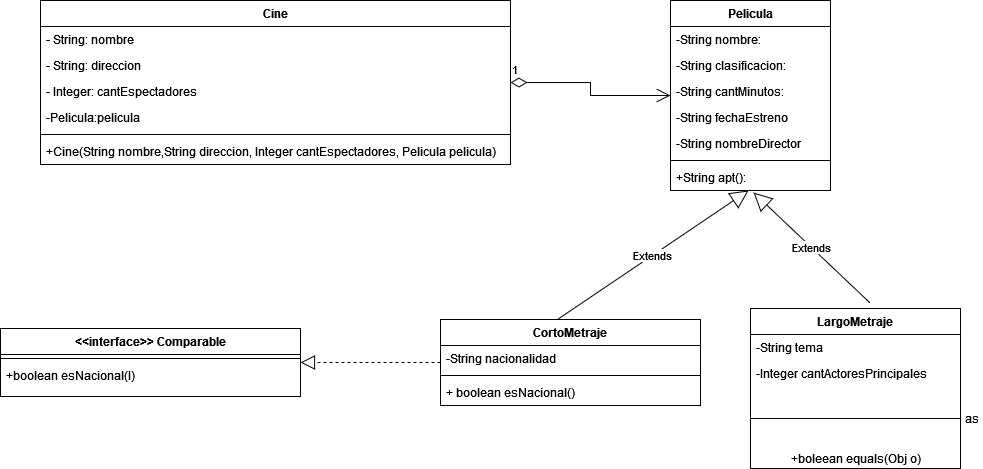

The diagram above was exported from draw.io. Its source (the exported page's mxGraphModel, read from the mxfile embedded in the PNG):
<mxGraphModel dx="2806" dy="725" grid="1" gridSize="10" guides="1" tooltips="1" connect="1" arrows="1" fold="1" page="1" pageScale="1" pageWidth="827" pageHeight="1169" math="0" shadow="0">
  <root>
    <mxCell id="0" />
    <mxCell id="1" parent="0" />
    <mxCell id="Tt0tH1sve2qLoLelIp4d-1" value="Cine" style="swimlane;fontStyle=1;align=center;verticalAlign=top;childLayout=stackLayout;horizontal=1;startSize=26;horizontalStack=0;resizeParent=1;resizeParentMax=0;resizeLast=0;collapsible=1;marginBottom=0;" vertex="1" parent="1">
      <mxGeometry x="-120" y="192" width="470" height="164" as="geometry" />
    </mxCell>
    <mxCell id="Tt0tH1sve2qLoLelIp4d-2" value="- String: nombre&#10;&#10;" style="text;strokeColor=none;fillColor=none;align=left;verticalAlign=top;spacingLeft=4;spacingRight=4;overflow=hidden;rotatable=0;points=[[0,0.5],[1,0.5]];portConstraint=eastwest;" vertex="1" parent="Tt0tH1sve2qLoLelIp4d-1">
      <mxGeometry y="26" width="470" height="26" as="geometry" />
    </mxCell>
    <mxCell id="Tt0tH1sve2qLoLelIp4d-5" value="- String: direccion" style="text;strokeColor=none;fillColor=none;align=left;verticalAlign=top;spacingLeft=4;spacingRight=4;overflow=hidden;rotatable=0;points=[[0,0.5],[1,0.5]];portConstraint=eastwest;" vertex="1" parent="Tt0tH1sve2qLoLelIp4d-1">
      <mxGeometry y="52" width="470" height="26" as="geometry" />
    </mxCell>
    <mxCell id="Tt0tH1sve2qLoLelIp4d-6" value="- Integer: cantEspectadores" style="text;strokeColor=none;fillColor=none;align=left;verticalAlign=top;spacingLeft=4;spacingRight=4;overflow=hidden;rotatable=0;points=[[0,0.5],[1,0.5]];portConstraint=eastwest;" vertex="1" parent="Tt0tH1sve2qLoLelIp4d-1">
      <mxGeometry y="78" width="470" height="26" as="geometry" />
    </mxCell>
    <mxCell id="Tt0tH1sve2qLoLelIp4d-14" value="-Pelicula:pelicula" style="text;strokeColor=none;fillColor=none;align=left;verticalAlign=top;spacingLeft=4;spacingRight=4;overflow=hidden;rotatable=0;points=[[0,0.5],[1,0.5]];portConstraint=eastwest;" vertex="1" parent="Tt0tH1sve2qLoLelIp4d-1">
      <mxGeometry y="104" width="470" height="26" as="geometry" />
    </mxCell>
    <mxCell id="Tt0tH1sve2qLoLelIp4d-3" value="" style="line;strokeWidth=1;fillColor=none;align=left;verticalAlign=middle;spacingTop=-1;spacingLeft=3;spacingRight=3;rotatable=0;labelPosition=right;points=[];portConstraint=eastwest;" vertex="1" parent="Tt0tH1sve2qLoLelIp4d-1">
      <mxGeometry y="130" width="470" height="8" as="geometry" />
    </mxCell>
    <mxCell id="Tt0tH1sve2qLoLelIp4d-4" value="+Cine(String nombre,String direccion, Integer cantEspectadores, Pelicula pelicula)" style="text;strokeColor=none;fillColor=none;align=left;verticalAlign=top;spacingLeft=4;spacingRight=4;overflow=hidden;rotatable=0;points=[[0,0.5],[1,0.5]];portConstraint=eastwest;" vertex="1" parent="Tt0tH1sve2qLoLelIp4d-1">
      <mxGeometry y="138" width="470" height="26" as="geometry" />
    </mxCell>
    <mxCell id="Tt0tH1sve2qLoLelIp4d-10" value="Pelicula" style="swimlane;fontStyle=1;align=center;verticalAlign=top;childLayout=stackLayout;horizontal=1;startSize=26;horizontalStack=0;resizeParent=1;resizeParentMax=0;resizeLast=0;collapsible=1;marginBottom=0;" vertex="1" parent="1">
      <mxGeometry x="510" y="192" width="160" height="190" as="geometry" />
    </mxCell>
    <mxCell id="Tt0tH1sve2qLoLelIp4d-11" value="-String nombre:" style="text;strokeColor=none;fillColor=none;align=left;verticalAlign=top;spacingLeft=4;spacingRight=4;overflow=hidden;rotatable=0;points=[[0,0.5],[1,0.5]];portConstraint=eastwest;" vertex="1" parent="Tt0tH1sve2qLoLelIp4d-10">
      <mxGeometry y="26" width="160" height="26" as="geometry" />
    </mxCell>
    <mxCell id="Tt0tH1sve2qLoLelIp4d-15" value="-String clasificacion:" style="text;strokeColor=none;fillColor=none;align=left;verticalAlign=top;spacingLeft=4;spacingRight=4;overflow=hidden;rotatable=0;points=[[0,0.5],[1,0.5]];portConstraint=eastwest;" vertex="1" parent="Tt0tH1sve2qLoLelIp4d-10">
      <mxGeometry y="52" width="160" height="26" as="geometry" />
    </mxCell>
    <mxCell id="Tt0tH1sve2qLoLelIp4d-16" value="-String cantMinutos:" style="text;strokeColor=none;fillColor=none;align=left;verticalAlign=top;spacingLeft=4;spacingRight=4;overflow=hidden;rotatable=0;points=[[0,0.5],[1,0.5]];portConstraint=eastwest;" vertex="1" parent="Tt0tH1sve2qLoLelIp4d-10">
      <mxGeometry y="78" width="160" height="26" as="geometry" />
    </mxCell>
    <mxCell id="Tt0tH1sve2qLoLelIp4d-17" value="-String fechaEstreno" style="text;strokeColor=none;fillColor=none;align=left;verticalAlign=top;spacingLeft=4;spacingRight=4;overflow=hidden;rotatable=0;points=[[0,0.5],[1,0.5]];portConstraint=eastwest;" vertex="1" parent="Tt0tH1sve2qLoLelIp4d-10">
      <mxGeometry y="104" width="160" height="26" as="geometry" />
    </mxCell>
    <mxCell id="Tt0tH1sve2qLoLelIp4d-18" value="-String nombreDirector" style="text;strokeColor=none;fillColor=none;align=left;verticalAlign=top;spacingLeft=4;spacingRight=4;overflow=hidden;rotatable=0;points=[[0,0.5],[1,0.5]];portConstraint=eastwest;" vertex="1" parent="Tt0tH1sve2qLoLelIp4d-10">
      <mxGeometry y="130" width="160" height="26" as="geometry" />
    </mxCell>
    <mxCell id="Tt0tH1sve2qLoLelIp4d-12" value="" style="line;strokeWidth=1;fillColor=none;align=left;verticalAlign=middle;spacingTop=-1;spacingLeft=3;spacingRight=3;rotatable=0;labelPosition=right;points=[];portConstraint=eastwest;" vertex="1" parent="Tt0tH1sve2qLoLelIp4d-10">
      <mxGeometry y="156" width="160" height="8" as="geometry" />
    </mxCell>
    <mxCell id="Tt0tH1sve2qLoLelIp4d-13" value="+String apt():" style="text;strokeColor=none;fillColor=none;align=left;verticalAlign=top;spacingLeft=4;spacingRight=4;overflow=hidden;rotatable=0;points=[[0,0.5],[1,0.5]];portConstraint=eastwest;" vertex="1" parent="Tt0tH1sve2qLoLelIp4d-10">
      <mxGeometry y="164" width="160" height="26" as="geometry" />
    </mxCell>
    <mxCell id="Tt0tH1sve2qLoLelIp4d-19" value="Extends" style="endArrow=block;endSize=16;endFill=0;html=1;rounded=0;entryX=0.488;entryY=1;entryDx=0;entryDy=0;entryPerimeter=0;exitX=0.444;exitY=0.012;exitDx=0;exitDy=0;exitPerimeter=0;" edge="1" parent="1" source="Tt0tH1sve2qLoLelIp4d-20" target="Tt0tH1sve2qLoLelIp4d-13">
      <mxGeometry width="160" relative="1" as="geometry">
        <mxPoint x="360" y="480" as="sourcePoint" />
        <mxPoint x="520" y="480" as="targetPoint" />
      </mxGeometry>
    </mxCell>
    <mxCell id="Tt0tH1sve2qLoLelIp4d-20" value="CortoMetraje" style="swimlane;fontStyle=1;align=center;verticalAlign=top;childLayout=stackLayout;horizontal=1;startSize=26;horizontalStack=0;resizeParent=1;resizeParentMax=0;resizeLast=0;collapsible=1;marginBottom=0;" vertex="1" parent="1">
      <mxGeometry x="280" y="511" width="260" height="86" as="geometry" />
    </mxCell>
    <mxCell id="Tt0tH1sve2qLoLelIp4d-21" value="-String nacionalidad" style="text;strokeColor=none;fillColor=none;align=left;verticalAlign=top;spacingLeft=4;spacingRight=4;overflow=hidden;rotatable=0;points=[[0,0.5],[1,0.5]];portConstraint=eastwest;" vertex="1" parent="Tt0tH1sve2qLoLelIp4d-20">
      <mxGeometry y="26" width="260" height="26" as="geometry" />
    </mxCell>
    <mxCell id="Tt0tH1sve2qLoLelIp4d-22" value="" style="line;strokeWidth=1;fillColor=none;align=left;verticalAlign=middle;spacingTop=-1;spacingLeft=3;spacingRight=3;rotatable=0;labelPosition=right;points=[];portConstraint=eastwest;" vertex="1" parent="Tt0tH1sve2qLoLelIp4d-20">
      <mxGeometry y="52" width="260" height="8" as="geometry" />
    </mxCell>
    <mxCell id="Tt0tH1sve2qLoLelIp4d-23" value="+ boolean esNacional()" style="text;strokeColor=none;fillColor=none;align=left;verticalAlign=top;spacingLeft=4;spacingRight=4;overflow=hidden;rotatable=0;points=[[0,0.5],[1,0.5]];portConstraint=eastwest;" vertex="1" parent="Tt0tH1sve2qLoLelIp4d-20">
      <mxGeometry y="60" width="260" height="26" as="geometry" />
    </mxCell>
    <mxCell id="Tt0tH1sve2qLoLelIp4d-24" value="LargoMetraje" style="swimlane;fontStyle=1;align=center;verticalAlign=top;childLayout=stackLayout;horizontal=1;startSize=26;horizontalStack=0;resizeParent=1;resizeParentMax=0;resizeLast=0;collapsible=1;marginBottom=0;" vertex="1" parent="1">
      <mxGeometry x="590" y="500" width="210" height="160" as="geometry" />
    </mxCell>
    <mxCell id="Tt0tH1sve2qLoLelIp4d-25" value="-String tema&#10;" style="text;strokeColor=none;fillColor=none;align=left;verticalAlign=top;spacingLeft=4;spacingRight=4;overflow=hidden;rotatable=0;points=[[0,0.5],[1,0.5]];portConstraint=eastwest;" vertex="1" parent="Tt0tH1sve2qLoLelIp4d-24">
      <mxGeometry y="26" width="210" height="26" as="geometry" />
    </mxCell>
    <mxCell id="Tt0tH1sve2qLoLelIp4d-29" value="-Integer cantActoresPrincipales" style="text;strokeColor=none;fillColor=none;align=left;verticalAlign=top;spacingLeft=4;spacingRight=4;overflow=hidden;rotatable=0;points=[[0,0.5],[1,0.5]];portConstraint=eastwest;" vertex="1" parent="Tt0tH1sve2qLoLelIp4d-24">
      <mxGeometry y="52" width="210" height="28" as="geometry" />
    </mxCell>
    <mxCell id="Tt0tH1sve2qLoLelIp4d-26" value="as" style="line;strokeWidth=1;fillColor=none;align=left;verticalAlign=middle;spacingTop=-1;spacingLeft=3;spacingRight=3;rotatable=0;labelPosition=right;points=[];portConstraint=eastwest;" vertex="1" parent="Tt0tH1sve2qLoLelIp4d-24">
      <mxGeometry y="80" width="210" height="60" as="geometry" />
    </mxCell>
    <mxCell id="Tt0tH1sve2qLoLelIp4d-46" value="+boleean equals(Obj o)" style="text;html=1;align=center;verticalAlign=middle;resizable=0;points=[];autosize=1;strokeColor=none;fillColor=none;" vertex="1" parent="Tt0tH1sve2qLoLelIp4d-24">
      <mxGeometry y="140" width="210" height="20" as="geometry" />
    </mxCell>
    <mxCell id="Tt0tH1sve2qLoLelIp4d-28" value="Extends" style="endArrow=block;endSize=16;endFill=0;html=1;rounded=0;entryX=0.519;entryY=1.077;entryDx=0;entryDy=0;entryPerimeter=0;exitX=0.569;exitY=-0.035;exitDx=0;exitDy=0;exitPerimeter=0;" edge="1" parent="1" source="Tt0tH1sve2qLoLelIp4d-24" target="Tt0tH1sve2qLoLelIp4d-13">
      <mxGeometry width="160" relative="1" as="geometry">
        <mxPoint x="441.03999999999996" y="521.0319999999999" as="sourcePoint" />
        <mxPoint x="588" y="416.99" as="targetPoint" />
      </mxGeometry>
    </mxCell>
    <mxCell id="Tt0tH1sve2qLoLelIp4d-32" value="" style="endArrow=block;dashed=1;endFill=0;endSize=12;html=1;rounded=0;" edge="1" parent="1" source="Tt0tH1sve2qLoLelIp4d-20" target="Tt0tH1sve2qLoLelIp4d-33">
      <mxGeometry width="160" relative="1" as="geometry">
        <mxPoint x="860" y="556.5" as="sourcePoint" />
        <mxPoint x="1020" y="556.5" as="targetPoint" />
      </mxGeometry>
    </mxCell>
    <mxCell id="Tt0tH1sve2qLoLelIp4d-33" value="&lt;&lt;interface&gt;&gt; Comparable" style="swimlane;fontStyle=1;align=center;verticalAlign=top;childLayout=stackLayout;horizontal=1;startSize=26;horizontalStack=0;resizeParent=1;resizeParentMax=0;resizeLast=0;collapsible=1;marginBottom=0;" vertex="1" parent="1">
      <mxGeometry x="-160" y="520" width="300" height="68" as="geometry" />
    </mxCell>
    <mxCell id="Tt0tH1sve2qLoLelIp4d-35" value="" style="line;strokeWidth=1;fillColor=none;align=left;verticalAlign=middle;spacingTop=-1;spacingLeft=3;spacingRight=3;rotatable=0;labelPosition=right;points=[];portConstraint=eastwest;" vertex="1" parent="Tt0tH1sve2qLoLelIp4d-33">
      <mxGeometry y="26" width="300" height="8" as="geometry" />
    </mxCell>
    <mxCell id="Tt0tH1sve2qLoLelIp4d-36" value="+boolean esNacional(I)" style="text;strokeColor=none;fillColor=none;align=left;verticalAlign=top;spacingLeft=4;spacingRight=4;overflow=hidden;rotatable=0;points=[[0,0.5],[1,0.5]];portConstraint=eastwest;" vertex="1" parent="Tt0tH1sve2qLoLelIp4d-33">
      <mxGeometry y="34" width="300" height="34" as="geometry" />
    </mxCell>
    <mxCell id="Tt0tH1sve2qLoLelIp4d-43" value="1" style="endArrow=open;html=1;endSize=12;startArrow=diamondThin;startSize=14;startFill=0;edgeStyle=orthogonalEdgeStyle;align=left;verticalAlign=bottom;rounded=0;" edge="1" parent="1" source="Tt0tH1sve2qLoLelIp4d-1" target="Tt0tH1sve2qLoLelIp4d-10">
      <mxGeometry x="-1" y="3" relative="1" as="geometry">
        <mxPoint x="640" y="280" as="sourcePoint" />
        <mxPoint x="800" y="280" as="targetPoint" />
      </mxGeometry>
    </mxCell>
  </root>
</mxGraphModel>